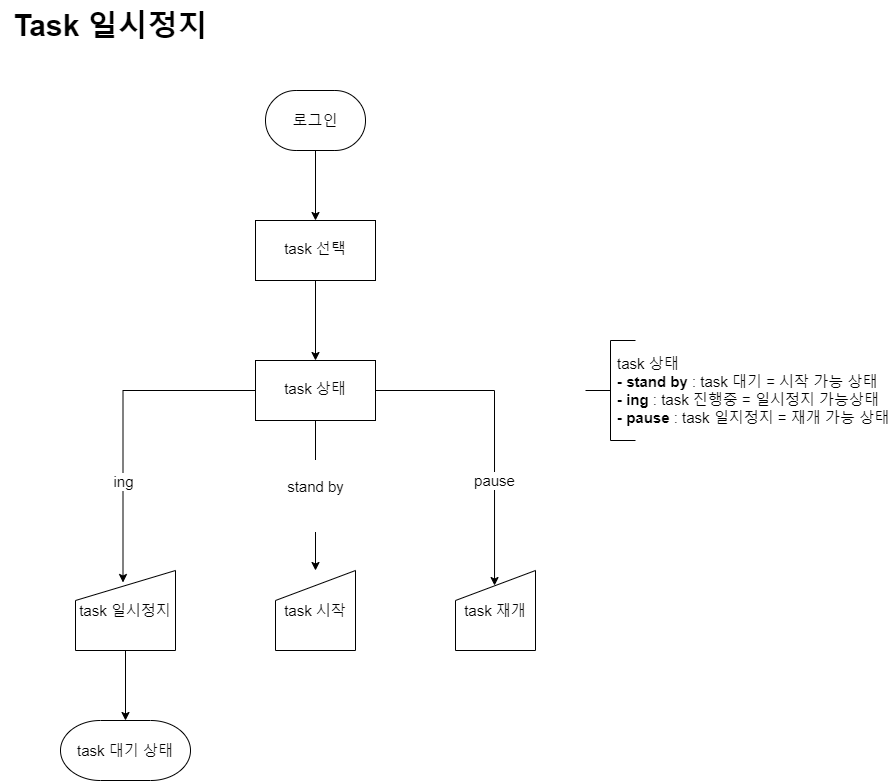

The diagram above was exported from draw.io. Its source (the exported page's mxGraphModel, read from the mxfile embedded in the PNG):
<mxGraphModel dx="786" dy="1106" grid="1" gridSize="10" guides="1" tooltips="1" connect="1" arrows="1" fold="1" page="1" pageScale="1" pageWidth="900" pageHeight="1600" math="0" shadow="0">
  <root>
    <mxCell id="WIyWlLk6GJQsqaUBKTNV-0" />
    <mxCell id="WIyWlLk6GJQsqaUBKTNV-1" parent="WIyWlLk6GJQsqaUBKTNV-0" />
    <mxCell id="JREh1k8nddq0y-O-slCs-0" value="" style="edgeStyle=orthogonalEdgeStyle;rounded=0;orthogonalLoop=1;jettySize=auto;html=1;fontSize=15;strokeWidth=1;exitX=0.5;exitY=1;exitDx=0;exitDy=0;exitPerimeter=0;" parent="WIyWlLk6GJQsqaUBKTNV-1" source="JREh1k8nddq0y-O-slCs-6" target="JREh1k8nddq0y-O-slCs-2" edge="1">
      <mxGeometry relative="1" as="geometry">
        <mxPoint x="320" y="150" as="sourcePoint" />
      </mxGeometry>
    </mxCell>
    <mxCell id="JREh1k8nddq0y-O-slCs-1" value="" style="edgeStyle=orthogonalEdgeStyle;rounded=0;orthogonalLoop=1;jettySize=auto;html=1;fontSize=15;strokeWidth=1;" parent="WIyWlLk6GJQsqaUBKTNV-1" source="JREh1k8nddq0y-O-slCs-2" target="JREh1k8nddq0y-O-slCs-10" edge="1">
      <mxGeometry relative="1" as="geometry" />
    </mxCell>
    <mxCell id="JREh1k8nddq0y-O-slCs-2" value="task 선택" style="whiteSpace=wrap;html=1;fontSize=15;shadow=0;strokeWidth=1;spacing=6;spacingTop=-4;" parent="WIyWlLk6GJQsqaUBKTNV-1" vertex="1">
      <mxGeometry x="260" y="240" width="120" height="60" as="geometry" />
    </mxCell>
    <mxCell id="JREh1k8nddq0y-O-slCs-3" value="task 상태&lt;br style=&quot;font-size: 15px;&quot;&gt;&lt;b style=&quot;font-size: 15px;&quot;&gt;- stand by&lt;/b&gt; : task 대기 = 시작 가능 상태&lt;br style=&quot;font-size: 15px;&quot;&gt;&lt;b style=&quot;font-size: 15px;&quot;&gt;- ing&lt;/b&gt; : task 진행중 = 일시정지 가능상태&lt;br style=&quot;font-size: 15px;&quot;&gt;&lt;b style=&quot;font-size: 15px;&quot;&gt;- pause&lt;/b&gt; : task 일지정지 = 재개 가능 상태" style="text;html=1;strokeColor=none;fillColor=none;align=left;verticalAlign=middle;whiteSpace=wrap;rounded=0;fontSize=15;strokeWidth=1;" parent="WIyWlLk6GJQsqaUBKTNV-1" vertex="1">
      <mxGeometry x="620" y="360" width="280" height="100" as="geometry" />
    </mxCell>
    <mxCell id="JREh1k8nddq0y-O-slCs-4" value="task 시작" style="shape=manualInput;whiteSpace=wrap;html=1;fontSize=15;strokeWidth=1;" parent="WIyWlLk6GJQsqaUBKTNV-1" vertex="1">
      <mxGeometry x="280" y="590" width="80" height="80" as="geometry" />
    </mxCell>
    <mxCell id="JREh1k8nddq0y-O-slCs-5" value="" style="strokeWidth=1;html=1;shape=mxgraph.flowchart.annotation_2;align=left;labelPosition=right;pointerEvents=1;fontSize=15;" parent="WIyWlLk6GJQsqaUBKTNV-1" vertex="1">
      <mxGeometry x="590" y="360" width="50" height="100" as="geometry" />
    </mxCell>
    <mxCell id="JREh1k8nddq0y-O-slCs-6" value="로그인" style="strokeWidth=1;html=1;shape=mxgraph.flowchart.terminator;whiteSpace=wrap;fontSize=15;" parent="WIyWlLk6GJQsqaUBKTNV-1" vertex="1">
      <mxGeometry x="270" y="110" width="100" height="60" as="geometry" />
    </mxCell>
    <mxCell id="JREh1k8nddq0y-O-slCs-7" value="&#10;&lt;span style=&quot;color: rgb(0, 0, 0); font-family: Helvetica; font-size: 15px; font-style: normal; font-variant-ligatures: normal; font-variant-caps: normal; font-weight: 400; letter-spacing: normal; orphans: 2; text-align: center; text-indent: 0px; text-transform: none; widows: 2; word-spacing: 0px; -webkit-text-stroke-width: 0px; background-color: rgb(255, 255, 255); text-decoration-thickness: initial; text-decoration-style: initial; text-decoration-color: initial; float: none; display: inline !important;&quot;&gt;stand by&lt;/span&gt;&#10;&#10;" style="edgeStyle=orthogonalEdgeStyle;rounded=0;orthogonalLoop=1;jettySize=auto;html=1;strokeWidth=1;fontSize=15;" parent="WIyWlLk6GJQsqaUBKTNV-1" source="JREh1k8nddq0y-O-slCs-10" target="JREh1k8nddq0y-O-slCs-4" edge="1">
      <mxGeometry relative="1" as="geometry" />
    </mxCell>
    <mxCell id="JREh1k8nddq0y-O-slCs-8" value="ing" style="edgeStyle=orthogonalEdgeStyle;rounded=0;orthogonalLoop=1;jettySize=auto;html=1;exitX=0;exitY=0.5;exitDx=0;exitDy=0;entryX=0.475;entryY=0.15;entryDx=0;entryDy=0;entryPerimeter=0;strokeWidth=1;fontSize=15;" parent="WIyWlLk6GJQsqaUBKTNV-1" source="JREh1k8nddq0y-O-slCs-10" target="JREh1k8nddq0y-O-slCs-12" edge="1">
      <mxGeometry x="0.3713" relative="1" as="geometry">
        <mxPoint y="1" as="offset" />
      </mxGeometry>
    </mxCell>
    <mxCell id="JREh1k8nddq0y-O-slCs-9" value="pause" style="edgeStyle=orthogonalEdgeStyle;rounded=0;orthogonalLoop=1;jettySize=auto;html=1;exitX=1;exitY=0.5;exitDx=0;exitDy=0;entryX=0.488;entryY=0.188;entryDx=0;entryDy=0;entryPerimeter=0;strokeWidth=1;fontSize=15;" parent="WIyWlLk6GJQsqaUBKTNV-1" source="JREh1k8nddq0y-O-slCs-10" target="JREh1k8nddq0y-O-slCs-13" edge="1">
      <mxGeometry x="0.331" relative="1" as="geometry">
        <mxPoint as="offset" />
      </mxGeometry>
    </mxCell>
    <mxCell id="JREh1k8nddq0y-O-slCs-10" value="task 상태" style="whiteSpace=wrap;html=1;fontSize=15;shadow=0;strokeWidth=1;spacing=6;spacingTop=-4;" parent="WIyWlLk6GJQsqaUBKTNV-1" vertex="1">
      <mxGeometry x="260" y="380" width="120" height="60" as="geometry" />
    </mxCell>
    <mxCell id="JREh1k8nddq0y-O-slCs-16" value="" style="edgeStyle=orthogonalEdgeStyle;rounded=0;orthogonalLoop=1;jettySize=auto;html=1;" parent="WIyWlLk6GJQsqaUBKTNV-1" source="JREh1k8nddq0y-O-slCs-12" target="JREh1k8nddq0y-O-slCs-14" edge="1">
      <mxGeometry relative="1" as="geometry" />
    </mxCell>
    <mxCell id="JREh1k8nddq0y-O-slCs-12" value="task 일시정지" style="shape=manualInput;whiteSpace=wrap;html=1;fontSize=15;strokeWidth=1;" parent="WIyWlLk6GJQsqaUBKTNV-1" vertex="1">
      <mxGeometry x="80" y="590" width="100" height="80" as="geometry" />
    </mxCell>
    <mxCell id="JREh1k8nddq0y-O-slCs-13" value="task 재개" style="shape=manualInput;whiteSpace=wrap;html=1;fontSize=15;strokeWidth=1;" parent="WIyWlLk6GJQsqaUBKTNV-1" vertex="1">
      <mxGeometry x="460" y="590" width="80" height="80" as="geometry" />
    </mxCell>
    <mxCell id="JREh1k8nddq0y-O-slCs-14" value="task 대기 상태" style="strokeWidth=1;html=1;shape=mxgraph.flowchart.terminator;whiteSpace=wrap;fontSize=15;" parent="WIyWlLk6GJQsqaUBKTNV-1" vertex="1">
      <mxGeometry x="65" y="740" width="130" height="60" as="geometry" />
    </mxCell>
    <mxCell id="JREh1k8nddq0y-O-slCs-15" value="Task 일시정지" style="text;html=1;align=center;verticalAlign=middle;resizable=0;points=[];autosize=1;strokeColor=none;fillColor=none;fontSize=30;fontStyle=1" parent="WIyWlLk6GJQsqaUBKTNV-1" vertex="1">
      <mxGeometry x="5" y="20" width="220" height="50" as="geometry" />
    </mxCell>
  </root>
</mxGraphModel>